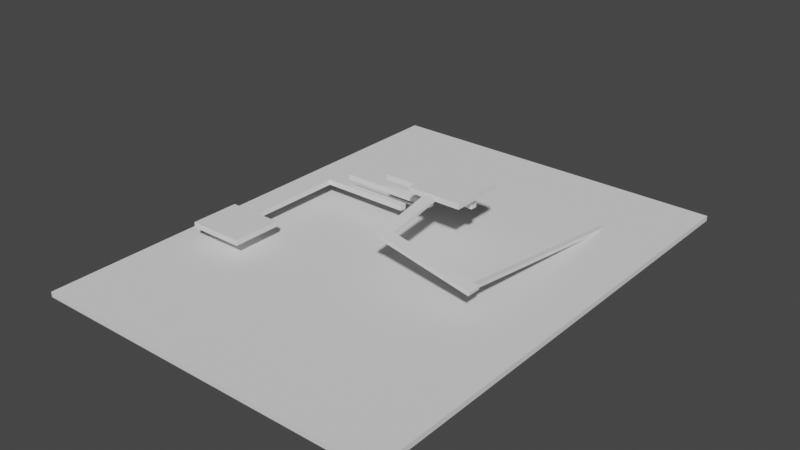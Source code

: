 # Source: level2.blend  (saved by Blender 2.90.8; exported with 4.5.12 LTS)
import bpy
from mathutils import Matrix  # noqa: F401  (used for matrix-valued properties, if any)

bpy.ops.wm.read_factory_settings(use_empty=True)
scene = bpy.context.scene
scene.name = 'Scene'

# ---- world
world_world = bpy.data.worlds.new('World'); scene.world = world_world
world_world.use_nodes = True; world_world.node_tree.nodes.clear()
_N = world_world.node_tree.nodes; _L = world_world.node_tree.links
n0 = _N.new('ShaderNodeOutputWorld'); n0.name = 'World Output'; n0.location = (300, 300)
n1 = _N.new('ShaderNodeBackground'); n1.name = 'Background'; n1.location = (10, 300)
n1.inputs[0].default_value = (0.05088, 0.05088, 0.05088, 1.0)
_L.new(n1.outputs[0], n0.inputs[0])
n0.is_active_output = True
world_world.color = (0.05088, 0.05088, 0.05088)
world_world.use_sun_shadow = False
world_world.sun_shadow_jitter_overblur = 0.0

# ---- meshes
me_cube_001 = bpy.data.meshes.new('Cube.001')
me_cube_001.from_pydata([(-1.0, -1.0, -1.0), (-1.0, -1.0, 1.0), (-1.0, 1.0, -1.0), (-1.0, 1.0, 1.0), (1.0, -1.0, -1.0), (1.0, -1.0, 1.0), (1.0, 1.0, -1.0), (1.0, 1.0, 1.0)], [], [(0, 1, 3, 2), (2, 3, 7, 6), (6, 7, 5, 4), (4, 5, 1, 0), (2, 6, 4, 0), (7, 3, 1, 5)])
_uv = me_cube_001.uv_layers.new(name='UVMap')
_uv.uv.foreach_set('vector', [0.375, 0.0, 0.625, 0.0, 0.625, 0.25, 0.375, 0.25, 0.375, 0.25, 0.625, 0.25, 0.625, 0.5, 0.375, 0.5, 0.375, 0.5, 0.625, 0.5, 0.625, 0.75, 0.375, 0.75, 0.375, 0.75, 0.625, 0.75, 0.625, 1.0, 0.375, 1.0, 0.125, 0.5, 0.375, 0.5, 0.375, 0.75, 0.125, 0.75, 0.625, 0.5, 0.875, 0.5, 0.875, 0.75, 0.625, 0.75])
me_cube_001.use_remesh_fix_poles = True
me_cube_001.use_remesh_preserve_attributes = False
me_cube_001.use_mirror_vertex_groups = False
me_cube_001.update()
me_cube_003 = bpy.data.meshes.new('Cube.003')
me_cube_003.from_pydata([(-1.0, -1.0, -1.0), (-1.0, -1.0, 1.0), (-1.0, 1.0, -1.0), (-1.0, 1.0, 1.0), (1.0, -1.0, -1.0), (1.0, -1.0, 1.0), (1.0, 1.0, -1.0), (1.0, 1.0, 1.0)], [], [(0, 1, 3, 2), (2, 3, 7, 6), (6, 7, 5, 4), (4, 5, 1, 0), (2, 6, 4, 0), (7, 3, 1, 5)])
_uv = me_cube_003.uv_layers.new(name='UVMap')
_uv.uv.foreach_set('vector', [0.375, 0.0, 0.625, 0.0, 0.625, 0.25, 0.375, 0.25, 0.375, 0.25, 0.625, 0.25, 0.625, 0.5, 0.375, 0.5, 0.375, 0.5, 0.625, 0.5, 0.625, 0.75, 0.375, 0.75, 0.375, 0.75, 0.625, 0.75, 0.625, 1.0, 0.375, 1.0, 0.125, 0.5, 0.375, 0.5, 0.375, 0.75, 0.125, 0.75, 0.625, 0.5, 0.875, 0.5, 0.875, 0.75, 0.625, 0.75])
me_cube_003.use_remesh_fix_poles = True
me_cube_003.use_remesh_preserve_attributes = False
me_cube_003.use_mirror_vertex_groups = False
me_cube_003.update()
me_cube_008 = bpy.data.meshes.new('Cube.008')
me_cube_008.from_pydata([(-1.0, -1.0, -1.0), (-1.0, -1.0, 1.0), (-1.0, 1.0, -1.0), (-1.0, 1.0, 1.0), (1.0, -1.0, -1.0), (1.0, -1.0, 1.0), (1.0, 1.0, -1.0), (1.0, 1.0, 1.0)], [], [(0, 1, 3, 2), (2, 3, 7, 6), (6, 7, 5, 4), (4, 5, 1, 0), (2, 6, 4, 0), (7, 3, 1, 5)])
_uv = me_cube_008.uv_layers.new(name='UVMap')
_uv.uv.foreach_set('vector', [0.375, 0.0, 0.625, 0.0, 0.625, 0.25, 0.375, 0.25, 0.375, 0.25, 0.625, 0.25, 0.625, 0.5, 0.375, 0.5, 0.375, 0.5, 0.625, 0.5, 0.625, 0.75, 0.375, 0.75, 0.375, 0.75, 0.625, 0.75, 0.625, 1.0, 0.375, 1.0, 0.125, 0.5, 0.375, 0.5, 0.375, 0.75, 0.125, 0.75, 0.625, 0.5, 0.875, 0.5, 0.875, 0.75, 0.625, 0.75])
me_cube_008.use_remesh_fix_poles = True
me_cube_008.use_remesh_preserve_attributes = False
me_cube_008.use_mirror_vertex_groups = False
me_cube_008.update()
me_cube_010 = bpy.data.meshes.new('Cube.010')
me_cube_010.from_pydata([(-1.0, -1.0, -1.0), (-1.0, -1.0, 1.0), (-1.0, 1.0, -1.0), (-1.0, 1.0, 1.0), (1.0, -1.0, -1.0), (1.0, -1.0, 1.0), (1.0, 1.0, -1.0), (1.0, 1.0, 1.0)], [], [(0, 1, 3, 2), (2, 3, 7, 6), (6, 7, 5, 4), (4, 5, 1, 0), (2, 6, 4, 0), (7, 3, 1, 5)])
_uv = me_cube_010.uv_layers.new(name='UVMap')
_uv.uv.foreach_set('vector', [0.375, 0.0, 0.625, 0.0, 0.625, 0.25, 0.375, 0.25, 0.375, 0.25, 0.625, 0.25, 0.625, 0.5, 0.375, 0.5, 0.375, 0.5, 0.625, 0.5, 0.625, 0.75, 0.375, 0.75, 0.375, 0.75, 0.625, 0.75, 0.625, 1.0, 0.375, 1.0, 0.125, 0.5, 0.375, 0.5, 0.375, 0.75, 0.125, 0.75, 0.625, 0.5, 0.875, 0.5, 0.875, 0.75, 0.625, 0.75])
me_cube_010.use_remesh_fix_poles = True
me_cube_010.use_remesh_preserve_attributes = False
me_cube_010.use_mirror_vertex_groups = False
me_cube_010.update()
me_cube_006 = bpy.data.meshes.new('Cube.006')
me_cube_006.from_pydata([(-1.0, -1.0, -1.0), (-1.0, -1.0, 1.0), (-1.0, 1.0, -1.0), (-1.0, 1.0, 1.0), (1.0, -1.0, -1.0), (1.0, -1.0, 1.0), (1.0, 1.0, -1.0), (1.0, 1.0, 1.0)], [], [(0, 1, 3, 2), (2, 3, 7, 6), (6, 7, 5, 4), (4, 5, 1, 0), (2, 6, 4, 0), (7, 3, 1, 5)])
_uv = me_cube_006.uv_layers.new(name='UVMap')
_uv.uv.foreach_set('vector', [0.375, 0.0, 0.625, 0.0, 0.625, 0.25, 0.375, 0.25, 0.375, 0.25, 0.625, 0.25, 0.625, 0.5, 0.375, 0.5, 0.375, 0.5, 0.625, 0.5, 0.625, 0.75, 0.375, 0.75, 0.375, 0.75, 0.625, 0.75, 0.625, 1.0, 0.375, 1.0, 0.125, 0.5, 0.375, 0.5, 0.375, 0.75, 0.125, 0.75, 0.625, 0.5, 0.875, 0.5, 0.875, 0.75, 0.625, 0.75])
me_cube_006.use_remesh_fix_poles = True
me_cube_006.use_remesh_preserve_attributes = False
me_cube_006.use_mirror_vertex_groups = False
me_cube_006.update()
me_cube_011 = bpy.data.meshes.new('Cube.011')
me_cube_011.from_pydata([(-1.0, -1.0, -1.0), (-1.0, -1.0, 1.0), (-1.0, 1.0, -1.0), (-1.0, 1.0, 1.0), (1.0, -1.0, -1.0), (1.0, -1.0, 1.0), (1.0, 1.0, -1.0), (1.0, 1.0, 1.0)], [], [(0, 1, 3, 2), (2, 3, 7, 6), (6, 7, 5, 4), (4, 5, 1, 0), (2, 6, 4, 0), (7, 3, 1, 5)])
_uv = me_cube_011.uv_layers.new(name='UVMap')
_uv.uv.foreach_set('vector', [0.375, 0.0, 0.625, 0.0, 0.625, 0.25, 0.375, 0.25, 0.375, 0.25, 0.625, 0.25, 0.625, 0.5, 0.375, 0.5, 0.375, 0.5, 0.625, 0.5, 0.625, 0.75, 0.375, 0.75, 0.375, 0.75, 0.625, 0.75, 0.625, 1.0, 0.375, 1.0, 0.125, 0.5, 0.375, 0.5, 0.375, 0.75, 0.125, 0.75, 0.625, 0.5, 0.875, 0.5, 0.875, 0.75, 0.625, 0.75])
me_cube_011.use_remesh_fix_poles = True
me_cube_011.use_remesh_preserve_attributes = False
me_cube_011.use_mirror_vertex_groups = False
me_cube_011.update()
me_cube_012 = bpy.data.meshes.new('Cube.012')
me_cube_012.from_pydata([(-1.0, -1.0, -1.0), (-1.0, -1.0, 1.0), (-1.0, 1.0, -1.0), (-1.0, 1.0, 1.0), (1.0, -1.0, -1.0), (1.0, -1.0, 1.0), (1.0, 1.0, -1.0), (1.0, 1.0, 1.0)], [], [(0, 1, 3, 2), (2, 3, 7, 6), (6, 7, 5, 4), (4, 5, 1, 0), (2, 6, 4, 0), (7, 3, 1, 5)])
_uv = me_cube_012.uv_layers.new(name='UVMap')
_uv.uv.foreach_set('vector', [0.375, 0.0, 0.625, 0.0, 0.625, 0.25, 0.375, 0.25, 0.375, 0.25, 0.625, 0.25, 0.625, 0.5, 0.375, 0.5, 0.375, 0.5, 0.625, 0.5, 0.625, 0.75, 0.375, 0.75, 0.375, 0.75, 0.625, 0.75, 0.625, 1.0, 0.375, 1.0, 0.125, 0.5, 0.375, 0.5, 0.375, 0.75, 0.125, 0.75, 0.625, 0.5, 0.875, 0.5, 0.875, 0.75, 0.625, 0.75])
me_cube_012.use_remesh_fix_poles = True
me_cube_012.use_remesh_preserve_attributes = False
me_cube_012.use_mirror_vertex_groups = False
me_cube_012.update()
me_cube_013 = bpy.data.meshes.new('Cube.013')
me_cube_013.from_pydata([(-1.0, -1.0, -1.0), (-1.0, -1.0, 1.0), (-1.0, 1.0, -1.0), (-1.0, 1.0, 1.0), (1.0, -1.0, -1.0), (1.0, -1.0, 1.0), (1.0, 1.0, -1.0), (1.0, 1.0, 1.0)], [], [(0, 1, 3, 2), (2, 3, 7, 6), (6, 7, 5, 4), (4, 5, 1, 0), (2, 6, 4, 0), (7, 3, 1, 5)])
_uv = me_cube_013.uv_layers.new(name='UVMap')
_uv.uv.foreach_set('vector', [0.375, 0.0, 0.625, 0.0, 0.625, 0.25, 0.375, 0.25, 0.375, 0.25, 0.625, 0.25, 0.625, 0.5, 0.375, 0.5, 0.375, 0.5, 0.625, 0.5, 0.625, 0.75, 0.375, 0.75, 0.375, 0.75, 0.625, 0.75, 0.625, 1.0, 0.375, 1.0, 0.125, 0.5, 0.375, 0.5, 0.375, 0.75, 0.125, 0.75, 0.625, 0.5, 0.875, 0.5, 0.875, 0.75, 0.625, 0.75])
me_cube_013.use_remesh_fix_poles = True
me_cube_013.use_remesh_preserve_attributes = False
me_cube_013.use_mirror_vertex_groups = False
me_cube_013.update()
me_cube_014 = bpy.data.meshes.new('Cube.014')
me_cube_014.from_pydata([(-1.0, -1.0, -1.0), (-1.0, -1.0, 1.0), (-1.0, 1.0, -1.0), (-1.0, 1.0, 1.0), (1.0, -1.0, -1.0), (1.0, -1.0, 1.0), (1.0, 1.0, -1.0), (1.0, 1.0, 1.0)], [], [(0, 1, 3, 2), (2, 3, 7, 6), (6, 7, 5, 4), (4, 5, 1, 0), (2, 6, 4, 0), (7, 3, 1, 5)])
_uv = me_cube_014.uv_layers.new(name='UVMap')
_uv.uv.foreach_set('vector', [0.375, 0.0, 0.625, 0.0, 0.625, 0.25, 0.375, 0.25, 0.375, 0.25, 0.625, 0.25, 0.625, 0.5, 0.375, 0.5, 0.375, 0.5, 0.625, 0.5, 0.625, 0.75, 0.375, 0.75, 0.375, 0.75, 0.625, 0.75, 0.625, 1.0, 0.375, 1.0, 0.125, 0.5, 0.375, 0.5, 0.375, 0.75, 0.125, 0.75, 0.625, 0.5, 0.875, 0.5, 0.875, 0.75, 0.625, 0.75])
me_cube_014.use_remesh_fix_poles = True
me_cube_014.use_remesh_preserve_attributes = False
me_cube_014.use_mirror_vertex_groups = False
me_cube_014.update()
me_cube_015 = bpy.data.meshes.new('Cube.015')
me_cube_015.from_pydata([(-1.0, -1.0, -1.0), (-1.0, -1.0, 1.0), (-1.0, 1.0, -1.0), (-1.0, 1.0, 1.0), (1.0, -1.0, -1.0), (1.0, -1.0, 1.0), (1.0, 1.0, -1.0), (1.0, 1.0, 1.0)], [], [(0, 1, 3, 2), (2, 3, 7, 6), (6, 7, 5, 4), (4, 5, 1, 0), (2, 6, 4, 0), (7, 3, 1, 5)])
_uv = me_cube_015.uv_layers.new(name='UVMap')
_uv.uv.foreach_set('vector', [0.375, 0.0, 0.625, 0.0, 0.625, 0.25, 0.375, 0.25, 0.375, 0.25, 0.625, 0.25, 0.625, 0.5, 0.375, 0.5, 0.375, 0.5, 0.625, 0.5, 0.625, 0.75, 0.375, 0.75, 0.375, 0.75, 0.625, 0.75, 0.625, 1.0, 0.375, 1.0, 0.125, 0.5, 0.375, 0.5, 0.375, 0.75, 0.125, 0.75, 0.625, 0.5, 0.875, 0.5, 0.875, 0.75, 0.625, 0.75])
me_cube_015.use_remesh_fix_poles = True
me_cube_015.use_remesh_preserve_attributes = False
me_cube_015.use_mirror_vertex_groups = False
me_cube_015.update()

# ---- objects
ob_ground = bpy.data.objects.new('ground', me_cube_001)
ob_cube_001 = bpy.data.objects.new('Cube.001', me_cube_003)
ob_cube_005 = bpy.data.objects.new('Cube.005', me_cube_008)
ob_glass = bpy.data.objects.new('glass', me_cube_010)
ob_cube_008 = bpy.data.objects.new('Cube.008', me_cube_006)
ob_cube_009 = bpy.data.objects.new('Cube.009', me_cube_011)
ob_cube_002 = bpy.data.objects.new('Cube.002', me_cube_012)
ob_cube_003 = bpy.data.objects.new('Cube.003', me_cube_013)
ob_cube_004 = bpy.data.objects.new('Cube.004', me_cube_014)
ob_final = bpy.data.objects.new('final', me_cube_015)

# ---- transforms, parenting, visibility, modifiers, constraints
ob_ground.location = (-0.9245, 1.083, -5.443)
ob_ground.scale = (27.36, 36.85, 0.3903)
ob_ground.lineart.crease_threshold = 0.0
ob_cube_001.location = (16.39, 10.2, -3.246)
ob_cube_001.rotation_euler = (-0.1378, -3.05e-17, 2.104e-18)
ob_cube_001.scale = (0.3364, 15.85, 0.2723)
ob_cube_001.lineart.crease_threshold = 0.0
ob_cube_005.location = (-1.157, 7.95, 1.632)
ob_cube_005.rotation_euler = (0.002216, -0.001491, -1.575)
ob_cube_005.scale = (0.5135, 7.477, 0.41)
ob_cube_005.lineart.crease_threshold = 0.0
ob_glass.location = (2.994, 7.466, 3.437)
ob_glass.rotation_euler = (-2.687e-07, 3.143, 1.947e-10)
ob_glass.scale = (4.165, 4.165, 0.4169)
ob_glass.lineart.crease_threshold = 0.0
ob_cube_008.location = (10.08, -6.376, 0.2443)
ob_cube_008.rotation_euler = (-0.201, -0.005764, -1.58)
ob_cube_008.scale = (1.059, 7.078, 0.2544)
ob_cube_008.lineart.crease_threshold = 0.0
ob_cube_009.location = (2.587, -1.487, 2.514)
ob_cube_009.rotation_euler = (-0.1891, -0.001974, -3.131)
ob_cube_009.scale = (0.8884, 5.798, 0.2463)
ob_cube_009.lineart.crease_threshold = 0.0
ob_cube_002.location = (-8.463, 7.95, -0.4576)
ob_cube_002.rotation_euler = (0.002216, -0.001491, -1.575)
ob_cube_002.scale = (0.5135, 7.477, 0.41)
ob_cube_002.lineart.crease_threshold = 0.0
ob_cube_003.location = (-13.5, 7.95, -2.5)
ob_cube_003.rotation_euler = (0.002216, -0.001491, -1.575)
ob_cube_003.scale = (0.5135, 7.477, 0.41)
ob_cube_003.lineart.crease_threshold = 0.0
ob_cube_004.location = (-20.38, 0.0851, -2.5)
ob_cube_004.rotation_euler = (0.002216, -0.001491, -3.144)
ob_cube_004.scale = (0.5135, 7.477, 0.41)
ob_cube_004.lineart.crease_threshold = 0.0
ob_final.location = (-20.37, -11.01, -2.5)
ob_final.rotation_euler = (0.002216, -0.001491, -1.575)
ob_final.scale = (3.72, 4.223, 0.41)
ob_final.lineart.crease_threshold = 0.0

# ---- collection membership
scene.collection.objects.link(ob_ground)
scene.collection.objects.link(ob_cube_001)
scene.collection.objects.link(ob_cube_005)
scene.collection.objects.link(ob_glass)
scene.collection.objects.link(ob_cube_008)
scene.collection.objects.link(ob_cube_009)
scene.collection.objects.link(ob_cube_002)
scene.collection.objects.link(ob_cube_003)
scene.collection.objects.link(ob_cube_004)
scene.collection.objects.link(ob_final)

# ---- scene / render settings (as saved in the file)
scene.frame_start = 1; scene.frame_end = 250; scene.frame_set(1)
scene.render.engine = 'BLENDER_EEVEE_NEXT'
scene.cycles.use_denoising = False
scene.cycles.samples = 128
scene.cycles.sampling_pattern = 'TABULATED_SOBOL'
scene.cycles.use_adaptive_sampling = False
scene.cycles.use_light_tree = False
scene.view_settings.view_transform = 'Filmic'
bpy.context.view_layer.update()

# ---- added for rendering (the .blend has no active camera and no usable light): camera, sun
cam_auto = bpy.data.cameras.new('AutoCamera')
cam_auto.lens = 50.0
cam_auto.sensor_width = 36.0
cam_auto.clip_end = 1498.87
ob_auto_camera = bpy.data.objects.new('AutoCamera', cam_auto)
scene.collection.objects.link(ob_auto_camera)
ob_auto_camera.location = (84.4814, -101.405, 67.3382)
ob_auto_camera.rotation_euler = (1.09748, -7.21219e-08, 0.694738)
scene.camera = ob_auto_camera
light_auto_sun = bpy.data.lights.new('AutoSun', 'SUN')
light_auto_sun.energy = 3.0
light_auto_sun.angle = 0.0523599
ob_auto_sun = bpy.data.objects.new('AutoSun', light_auto_sun)
scene.collection.objects.link(ob_auto_sun)
ob_auto_sun.rotation_euler = (0.872665, 0.174533, 0.523599)
bpy.context.view_layer.update()
